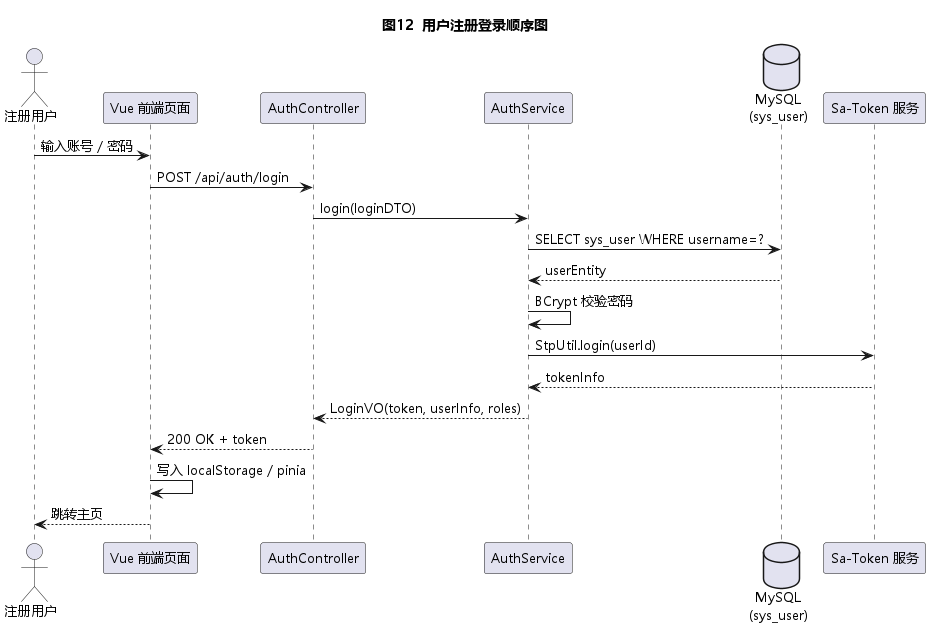

The diagram above was rendered by PlantUML. Its source (embedded in the PNG):
@startuml
!pragma teoz true
skinparam shadowing false
skinparam DefaultFontName "Microsoft YaHei"
skinparam DefaultFontSize 13
title 图12  用户注册登录顺序图

actor "注册用户" as User
participant "Vue 前端页面" as FE
participant "AuthController" as AC
participant "AuthService" as AS
database "MySQL\n(sys_user)" as DB
participant "Sa-Token 服务" as Token

User -> FE : 输入账号 / 密码
FE -> AC : POST /api/auth/login
AC -> AS : login(loginDTO)
AS -> DB : SELECT sys_user WHERE username=?
DB --> AS : userEntity
AS -> AS : BCrypt 校验密码
AS -> Token : StpUtil.login(userId)
Token --> AS : tokenInfo
AS --> AC : LoginVO(token, userInfo, roles)
AC --> FE : 200 OK + token
FE -> FE : 写入 localStorage / pinia
FE --> User : 跳转主页
@enduml